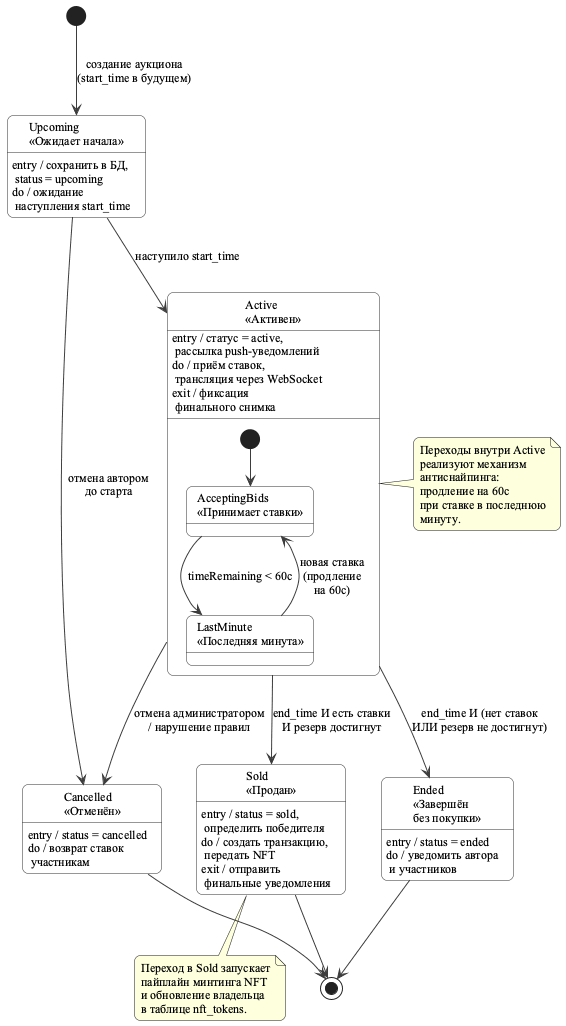

The diagram above was rendered by PlantUML. Its source (embedded in the PNG):
@startuml ArtSphere_State_Auction
' ============================================================
' ArtSphere Auction — Диаграмма состояний
' Состояния аукциона
' ============================================================

skinparam backgroundColor #FFFFFF
skinparam defaultFontName "Times New Roman"
skinparam defaultFontSize 12
skinparam shadowing false
skinparam roundCorner 12
skinparam state {
    BackgroundColor #FDFDFD
    BorderColor #2E2E2E
    FontName "Times New Roman"
    FontSize 12
    ArrowColor #3D3D3D
    StartColor #2E2E2E
    EndColor #2E2E2E
}

[*] --> Upcoming : создание аукциона\n(start_time в будущем)

state "Upcoming\n«Ожидает начала»" as Upcoming {
    Upcoming : entry / сохранить в БД,\n status = upcoming
    Upcoming : do / ожидание\n наступления start_time
}

state "Active\n«Активен»" as Active {
    Active : entry / статус = active,\n рассылка push-уведомлений
    Active : do / приём ставок,\n трансляция через WebSocket
    Active : exit / фиксация\n финального снимка

    state "AcceptingBids\n«Принимает ставки»" as AcceptingBids
    state "LastMinute\n«Последняя минута»" as LastMinute

    [*] --> AcceptingBids
    AcceptingBids --> LastMinute : timeRemaining < 60c
    LastMinute --> AcceptingBids : новая ставка\n(продление\nна 60c)
}

state "Ended\n«Завершён\nбез покупки»" as Ended {
    Ended : entry / status = ended
    Ended : do / уведомить автора\n и участников
}

state "Sold\n«Продан»" as Sold {
    Sold : entry / status = sold,\n определить победителя
    Sold : do / создать транзакцию,\n передать NFT
    Sold : exit / отправить\n финальные уведомления
}

state "Cancelled\n«Отменён»" as Cancelled {
    Cancelled : entry / status = cancelled
    Cancelled : do / возврат ставок\n участникам
}

Upcoming --> Active   : наступило start_time
Upcoming --> Cancelled : отмена автором\nдо старта

Active --> Sold       : end_time И есть ставки\nИ резерв достигнут
Active --> Ended      : end_time И (нет ставок\nИЛИ резерв не достигнут)
Active --> Cancelled  : отмена администратором\n/ нарушение правил

Sold --> [*]
Ended --> [*]
Cancelled --> [*]

note right of Active
  Переходы внутри Active
  реализуют механизм
  антиснайпинга:
  продление на 60c
  при ставке в последнюю
  минуту.
end note

note bottom of Sold
  Переход в Sold запускает
  пайплайн минтинга NFT
  и обновление владельца
  в таблице nft_tokens.
end note

@enduml